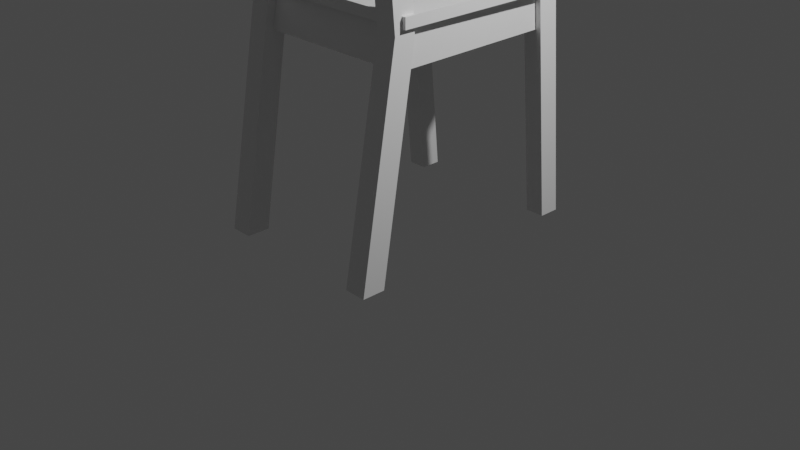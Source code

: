 # Source: chair.blend  (saved by Blender 3.3.6; exported with 4.5.12 LTS)
import bpy
from mathutils import Matrix  # noqa: F401  (used for matrix-valued properties, if any)

bpy.ops.wm.read_factory_settings(use_empty=True)
scene = bpy.context.scene
scene.name = 'Scene'

# ---- collections
col_collection = bpy.data.collections.new('Collection'); scene.collection.children.link(col_collection)

# ---- materials (node trees are filled in below, after node groups)
mat_material = bpy.data.materials.new('Material')
mat_material.alpha_threshold = 0.0
mat_material.use_transparent_shadow = False
mat_material.roughness = 0.5
mat_material.line_color = (0.0, 0.0, 0.0, 1.0)
mat_material_001 = bpy.data.materials.new('Material.001')
mat_material_001.alpha_threshold = 0.0
mat_material_001.use_transparent_shadow = False
mat_material_001.roughness = 0.5
mat_material_001.line_color = (0.0, 0.0, 0.0, 1.0)
mat_material_002 = bpy.data.materials.new('Material.002')
mat_material_002.alpha_threshold = 0.0
mat_material_002.use_transparent_shadow = False
mat_material_002.roughness = 0.5
mat_material_002.line_color = (0.0, 0.0, 0.0, 1.0)
mat_material_003 = bpy.data.materials.new('Material.003')
mat_material_003.alpha_threshold = 0.0
mat_material_003.use_transparent_shadow = False
mat_material_003.roughness = 0.5
mat_material_003.line_color = (0.0, 0.0, 0.0, 1.0)
mat_material_005 = bpy.data.materials.new('Material.005')
mat_material_005.alpha_threshold = 0.0
mat_material_005.use_transparent_shadow = False
mat_material_005.roughness = 0.5
mat_material_005.line_color = (0.0, 0.0, 0.0, 1.0)
mat_material_008 = bpy.data.materials.new('Material.008')
mat_material_008.alpha_threshold = 0.0
mat_material_008.use_transparent_shadow = False
mat_material_008.roughness = 0.5
mat_material_008.line_color = (0.0, 0.0, 0.0, 1.0)
mat_material_010 = bpy.data.materials.new('Material.010')
mat_material_010.alpha_threshold = 0.0
mat_material_010.use_transparent_shadow = False
mat_material_010.roughness = 0.5
mat_material_010.line_color = (0.0, 0.0, 0.0, 1.0)
mat_material_011 = bpy.data.materials.new('Material.011')
mat_material_011.alpha_threshold = 0.0
mat_material_011.use_transparent_shadow = False
mat_material_011.roughness = 0.5
mat_material_011.line_color = (0.0, 0.0, 0.0, 1.0)

# ---- material node trees
mat_material.use_nodes = True; mat_material.node_tree.nodes.clear()
_N = mat_material.node_tree.nodes; _L = mat_material.node_tree.links
n0 = _N.new('ShaderNodeOutputMaterial'); n0.name = 'Material Output'; n0.location = (300, 300)
n1 = _N.new('ShaderNodeBsdfPrincipled'); n1.name = 'Principled BSDF'; n1.location = (10, 300)
n1.distribution = 'GGX'
n1.subsurface_method = 'RANDOM_WALK_SKIN'
n1.inputs[3].default_value = 1.45
n1.inputs[27].default_value = (0.0, 0.0, 0.0, 1.0)
n1.inputs[28].default_value = 1.0
_L.new(n1.outputs[0], n0.inputs[0])
n0.is_active_output = True
mat_material_001.use_nodes = True; mat_material_001.node_tree.nodes.clear()
_N = mat_material_001.node_tree.nodes; _L = mat_material_001.node_tree.links
n0 = _N.new('ShaderNodeOutputMaterial'); n0.name = 'Material Output'; n0.location = (300, 300)
n1 = _N.new('ShaderNodeBsdfPrincipled'); n1.name = 'Principled BSDF'; n1.location = (10, 300)
n1.distribution = 'GGX'
n1.subsurface_method = 'RANDOM_WALK_SKIN'
n1.inputs[3].default_value = 1.45
n1.inputs[27].default_value = (0.0, 0.0, 0.0, 1.0)
n1.inputs[28].default_value = 1.0
_L.new(n1.outputs[0], n0.inputs[0])
n0.is_active_output = True
mat_material_002.use_nodes = True; mat_material_002.node_tree.nodes.clear()
_N = mat_material_002.node_tree.nodes; _L = mat_material_002.node_tree.links
n0 = _N.new('ShaderNodeOutputMaterial'); n0.name = 'Material Output'; n0.location = (300, 300)
n1 = _N.new('ShaderNodeBsdfPrincipled'); n1.name = 'Principled BSDF'; n1.location = (10, 300)
n1.distribution = 'GGX'
n1.subsurface_method = 'RANDOM_WALK_SKIN'
n1.inputs[3].default_value = 1.45
n1.inputs[27].default_value = (0.0, 0.0, 0.0, 1.0)
n1.inputs[28].default_value = 1.0
_L.new(n1.outputs[0], n0.inputs[0])
n0.is_active_output = True
mat_material_003.use_nodes = True; mat_material_003.node_tree.nodes.clear()
_N = mat_material_003.node_tree.nodes; _L = mat_material_003.node_tree.links
n0 = _N.new('ShaderNodeOutputMaterial'); n0.name = 'Material Output'; n0.location = (300, 300)
n1 = _N.new('ShaderNodeBsdfPrincipled'); n1.name = 'Principled BSDF'; n1.location = (10, 300)
n1.distribution = 'GGX'
n1.subsurface_method = 'RANDOM_WALK_SKIN'
n1.inputs[3].default_value = 1.45
n1.inputs[27].default_value = (0.0, 0.0, 0.0, 1.0)
n1.inputs[28].default_value = 1.0
_L.new(n1.outputs[0], n0.inputs[0])
n0.is_active_output = True
mat_material_005.use_nodes = True; mat_material_005.node_tree.nodes.clear()
_N = mat_material_005.node_tree.nodes; _L = mat_material_005.node_tree.links
n0 = _N.new('ShaderNodeOutputMaterial'); n0.name = 'Material Output'; n0.location = (300, 300)
n1 = _N.new('ShaderNodeBsdfPrincipled'); n1.name = 'Principled BSDF'; n1.location = (10, 300)
n1.distribution = 'GGX'
n1.subsurface_method = 'RANDOM_WALK_SKIN'
n1.inputs[3].default_value = 1.45
n1.inputs[27].default_value = (0.0, 0.0, 0.0, 1.0)
n1.inputs[28].default_value = 1.0
_L.new(n1.outputs[0], n0.inputs[0])
n0.is_active_output = True
mat_material_008.use_nodes = True; mat_material_008.node_tree.nodes.clear()
_N = mat_material_008.node_tree.nodes; _L = mat_material_008.node_tree.links
n0 = _N.new('ShaderNodeOutputMaterial'); n0.name = 'Material Output'; n0.location = (300, 300)
n1 = _N.new('ShaderNodeBsdfPrincipled'); n1.name = 'Principled BSDF'; n1.location = (10, 300)
n1.distribution = 'GGX'
n1.subsurface_method = 'RANDOM_WALK_SKIN'
n1.inputs[3].default_value = 1.45
n1.inputs[27].default_value = (0.0, 0.0, 0.0, 1.0)
n1.inputs[28].default_value = 1.0
_L.new(n1.outputs[0], n0.inputs[0])
n0.is_active_output = True
mat_material_010.use_nodes = True; mat_material_010.node_tree.nodes.clear()
_N = mat_material_010.node_tree.nodes; _L = mat_material_010.node_tree.links
n0 = _N.new('ShaderNodeOutputMaterial'); n0.name = 'Material Output'; n0.location = (300, 300)
n1 = _N.new('ShaderNodeBsdfPrincipled'); n1.name = 'Principled BSDF'; n1.location = (10, 300)
n1.distribution = 'GGX'
n1.subsurface_method = 'RANDOM_WALK_SKIN'
n1.inputs[3].default_value = 1.45
n1.inputs[27].default_value = (0.0, 0.0, 0.0, 1.0)
n1.inputs[28].default_value = 1.0
_L.new(n1.outputs[0], n0.inputs[0])
n0.is_active_output = True
mat_material_011.use_nodes = True; mat_material_011.node_tree.nodes.clear()
_N = mat_material_011.node_tree.nodes; _L = mat_material_011.node_tree.links
n0 = _N.new('ShaderNodeOutputMaterial'); n0.name = 'Material Output'; n0.location = (300, 300)
n1 = _N.new('ShaderNodeBsdfPrincipled'); n1.name = 'Principled BSDF'; n1.location = (10, 300)
n1.distribution = 'GGX'
n1.subsurface_method = 'RANDOM_WALK_SKIN'
n1.inputs[3].default_value = 1.45
n1.inputs[27].default_value = (0.0, 0.0, 0.0, 1.0)
n1.inputs[28].default_value = 1.0
_L.new(n1.outputs[0], n0.inputs[0])
n0.is_active_output = True

# ---- world
world_world = bpy.data.worlds.new('World'); scene.world = world_world
world_world.use_nodes = True; world_world.node_tree.nodes.clear()
_N = world_world.node_tree.nodes; _L = world_world.node_tree.links
n0 = _N.new('ShaderNodeOutputWorld'); n0.name = 'World Output'; n0.location = (300, 300)
n1 = _N.new('ShaderNodeBackground'); n1.name = 'Background'; n1.location = (10, 300)
n1.inputs[0].default_value = (0.05088, 0.05088, 0.05088, 1.0)
_L.new(n1.outputs[0], n0.inputs[0])
n0.is_active_output = True
world_world.color = (0.05088, 0.05088, 0.05088)
world_world.use_sun_shadow = False
world_world.sun_shadow_jitter_overblur = 0.0

# ---- cameras
cam_camera = bpy.data.cameras.new('Camera')
cam_camera.clip_end = 100.0
cam_camera.ortho_scale = 7.314

# ---- lights
light_light = bpy.data.lights.new('Light', 'POINT')
light_light.transmission_factor = 0.0
light_light.energy = 1000.0
light_light.shadow_soft_size = 0.1
light_light.shadow_maximum_resolution = 0.006
light_light.use_absolute_resolution = True

# ---- meshes
me_cube = bpy.data.meshes.new('Cube')
me_cube.from_pydata([(1.0, -1.0, 1.0), (1.0, -1.0, -1.0), (-1.0, -1.0, 1.0), (-1.0, -1.0, -1.0), (0.8279, 1.108, 0.8279), (1.0, 0.9364, 1.0), (0.8279, 1.108, -0.8279), (1.0, 0.9364, -1.0), (-0.8279, 1.108, 0.8279), (-1.0, 0.9364, 1.0), (-0.8279, 1.108, -0.8279), (-1.0, 0.9364, -1.0), (1.0, -1.142, -47.98), (1.0, -1.25, -47.78), (1.0, -1.106, -41.39), (1.0, -1.214, -41.19), (-1.0, -1.142, -47.98), (-1.0, -1.25, -47.78), (-1.0, -1.106, -41.39), (-1.0, -1.214, -41.19), (-0.7311, -1.228, 44.29), (-0.7311, -1.473, 44.27), (-0.9656, -1.228, 44.29), (-0.9656, -1.473, 44.27), (-0.7484, -1.111, -49.8), (-0.7484, -1.32, -49.75), (-0.9484, -1.111, -49.8), (-0.9484, -1.32, -49.75), (-0.7397, -1.078, 2.002), (-0.957, -0.8536, 2.575), (-0.957, -1.078, 2.002), (-0.7397, -0.8536, 2.575), (-0.7311, -1.351, 44.28), (-0.9656, -1.351, 44.28), (-0.8484, -1.228, 44.29), (-0.8484, -1.473, 44.27), (-0.8484, -1.351, 44.28), (-0.7311, -1.412, 44.28), (-0.9656, -1.412, 44.28), (-0.907, -1.228, 44.29), (-0.7897, -1.473, 44.27), (-0.7311, -1.289, 44.29), (-0.9656, -1.289, 44.29), (-0.7897, -1.228, 44.29), (-0.907, -1.473, 44.27), (-0.907, -1.351, 44.28), (-0.7897, -1.351, 44.28), (-0.8484, -1.412, 44.28), (-0.8484, -1.289, 44.29), (-0.7897, -1.289, 44.29), (-0.7897, -1.412, 44.28), (-0.907, -1.412, 44.28), (-0.907, -1.289, 44.29), (1.0, -1.066, -34.26), (1.0, -1.174, -34.05), (1.0, -1.029, -27.67), (1.0, -1.138, -27.47), (-1.0, -1.066, -34.26), (-1.0, -1.174, -34.05), (-1.0, -1.029, -27.67), (-1.0, -1.138, -27.47), (1.0, -0.9889, -20.35), (1.0, -1.097, -20.15), (1.0, -0.9524, -13.76), (1.0, -1.061, -13.56), (-1.0, -0.9889, -20.35), (-1.0, -1.097, -20.15), (-1.0, -0.9524, -13.76), (-1.0, -1.061, -13.56), (0.9682, -1.228, 44.29), (0.9682, -1.473, 44.27), (0.7338, -1.228, 44.29), (0.7338, -1.473, 44.27), (0.951, -1.111, -49.8), (0.951, -1.32, -49.75), (0.751, -1.111, -49.8), (0.751, -1.32, -49.75), (0.9596, -1.078, 2.002), (0.7424, -0.8536, 2.575), (0.7424, -1.078, 2.002), (0.9596, -0.8536, 2.575), (0.9682, -1.351, 44.28), (0.7338, -1.351, 44.28), (0.851, -1.228, 44.29), (0.851, -1.473, 44.27), (0.851, -1.351, 44.28), (0.9682, -1.412, 44.28), (0.7338, -1.412, 44.28), (0.7924, -1.228, 44.29), (0.9096, -1.473, 44.27), (0.9682, -1.289, 44.29), (0.7338, -1.289, 44.29), (0.9096, -1.228, 44.29), (0.7924, -1.473, 44.27), (0.7924, -1.351, 44.28), (0.9096, -1.351, 44.28), (0.851, -1.412, 44.28), (0.851, -1.289, 44.29), (0.9096, -1.289, 44.29), (0.9096, -1.412, 44.28), (0.7924, -1.412, 44.28), (0.7924, -1.289, 44.29), (0.9554, 0.9641, 44.17), (0.9554, 0.7344, 0.4501), (0.9554, 1.184, 44.17), (0.9554, 0.9544, 0.4501), (0.7554, 0.9641, 44.17), (0.7554, 0.7344, 0.4501), (0.7554, 1.184, 44.17), (0.7554, 0.9544, 0.4501), (-0.7565, 0.9586, 44.17), (-0.7565, 0.7344, 0.4501), (-0.7565, 1.179, 44.17), (-0.7565, 0.9544, 0.4501), (-0.9565, 0.9586, 44.17), (-0.9565, 0.7344, 0.4501), (-0.9565, 1.179, 44.17), (-0.9565, 0.9544, 0.4501), (0.8913, 0.9585, 7.865), (0.8913, 0.9127, 0.7633), (0.9283, -1.004, 7.921), (0.9283, -1.0, 0.8195), (0.8096, 0.9585, 7.865), (0.8096, 0.9127, 0.7633), (0.7725, -1.004, 7.921), (0.7725, -1.0, 0.8195), (-0.804, 0.9585, 7.865), (-0.804, 0.9127, 0.7633), (-0.767, -1.004, 7.921), (-0.767, -1.0, 0.8195), (-0.8857, 0.9585, 7.865), (-0.8857, 0.9127, 0.7633), (-0.9227, -1.004, 7.921), (-0.9227, -1.0, 0.8195), (-0.844, 0.8294, 7.871), (-0.844, 0.8294, -0.9542), (-0.844, 0.9294, 7.871), (-0.844, 0.9294, -0.9542), (0.856, 0.8294, 7.871), (0.856, 0.8294, -0.9542), (0.856, 0.9294, 7.871), (0.856, 0.9294, -0.9542), (-0.844, -1.036, 7.606), (-0.8402, -0.9562, -0.3962), (-0.844, -0.9377, 7.913), (-0.8402, -0.8576, -0.08923), (0.856, -1.036, 7.606), (0.8598, -0.9562, -0.3962), (0.856, -0.9377, 7.913), (0.8598, -0.8576, -0.08923)], [], [(11, 7, 1, 3), (1, 0, 2, 3), (3, 2, 9, 11), (5, 9, 2, 0), (7, 5, 0, 1), (7, 11, 10, 6), (5, 7, 6, 4), (8, 10, 11, 9), (9, 5, 4, 8), (10, 8, 4, 6), (12, 16, 18, 14), (15, 14, 18, 19), (19, 18, 16, 17), (17, 13, 15, 19), (13, 12, 14, 15), (17, 16, 12, 13), (31, 24, 26, 29), (30, 29, 26, 27), (27, 26, 24, 25), (28, 21, 40, 35, 44, 23, 30), (52, 39, 22, 42), (28, 31, 20, 41, 32, 37, 21), (25, 24, 31, 28), (25, 28, 30, 27), (23, 38, 33, 42, 22, 29, 30), (20, 31, 29, 22, 39, 34, 43), (51, 45, 33, 38), (50, 46, 36, 47), (49, 43, 34, 48), (46, 49, 48, 36), (32, 41, 49, 46), (41, 20, 43, 49), (40, 50, 47, 35), (21, 37, 50, 40), (37, 32, 46, 50), (44, 51, 38, 23), (35, 47, 51, 44), (47, 36, 45, 51), (45, 52, 42, 33), (36, 48, 52, 45), (48, 34, 39, 52), (53, 57, 59, 55), (56, 55, 59, 60), (60, 59, 57, 58), (58, 54, 56, 60), (54, 53, 55, 56), (58, 57, 53, 54), (61, 65, 67, 63), (64, 63, 67, 68), (68, 67, 65, 66), (66, 62, 64, 68), (62, 61, 63, 64), (66, 65, 61, 62), (80, 73, 75, 78), (79, 78, 75, 76), (76, 75, 73, 74), (77, 70, 89, 84, 93, 72, 79), (101, 88, 71, 91), (77, 80, 69, 90, 81, 86, 70), (74, 73, 80, 77), (74, 77, 79, 76), (72, 87, 82, 91, 71, 78, 79), (69, 80, 78, 71, 88, 83, 92), (100, 94, 82, 87), (99, 95, 85, 96), (98, 92, 83, 97), (95, 98, 97, 85), (81, 90, 98, 95), (90, 69, 92, 98), (89, 99, 96, 84), (70, 86, 99, 89), (86, 81, 95, 99), (93, 100, 87, 72), (84, 96, 100, 93), (96, 85, 94, 100), (94, 101, 91, 82), (85, 97, 101, 94), (97, 83, 88, 101), (102, 103, 105, 104), (104, 105, 109, 108), (108, 109, 107, 106), (106, 107, 103, 102), (104, 108, 106, 102), (109, 105, 103, 107), (110, 111, 113, 112), (112, 113, 117, 116), (116, 117, 115, 114), (114, 115, 111, 110), (112, 116, 114, 110), (117, 113, 111, 115), (118, 122, 124, 120), (121, 120, 124, 125), (125, 124, 122, 123), (123, 119, 121, 125), (119, 118, 120, 121), (123, 122, 118, 119), (126, 130, 132, 128), (129, 128, 132, 133), (133, 132, 130, 131), (131, 127, 129, 133), (127, 126, 128, 129), (131, 130, 126, 127), (134, 135, 137, 136), (136, 137, 141, 140), (140, 141, 139, 138), (138, 139, 135, 134), (136, 140, 138, 134), (141, 137, 135, 139), (142, 143, 145, 144), (144, 145, 149, 148), (148, 149, 147, 146), (146, 147, 143, 142), (144, 148, 146, 142), (149, 145, 143, 147)])
me_cube.polygons.foreach_set('material_index', [0, 0, 0, 0, 0, 0, 0, 0, 0, 0, 1, 1, 1, 1, 1, 1, 2, 2, 2, 2, 2, 2, 2, 2, 2, 2, 2, 2, 2, 2, 2, 2, 2, 2, 2, 2, 2, 2, 2, 2, 2, 3, 3, 3, 3, 3, 3, 4, 4, 4, 4, 4, 4, 5, 5, 5, 5, 5, 5, 5, 5, 5, 5, 5, 5, 5, 5, 5, 5, 5, 5, 5, 5, 5, 5, 5, 5, 5, 5, 5, 5, 5, 5, 5, 5, 5, 5, 5, 5, 5, 6, 6, 6, 6, 6, 6, 7, 7, 7, 7, 7, 7, 7, 7, 7, 7, 7, 7, 7, 7, 7, 7, 7, 7])
_uv = me_cube.uv_layers.new(name='UVMap')
_uv.uv.foreach_set('vector', [0.125, 0.5215, 0.375, 0.5215, 0.375, 0.75, 0.125, 0.75, 0.375, 0.75, 0.625, 0.75, 0.625, 1.0, 0.375, 1.0, 0.375, 0.0, 0.625, 0.0, 0.625, 0.2285, 0.375, 0.2285, 0.625, 0.5215, 0.875, 0.5215, 0.875, 0.75, 0.625, 0.75, 0.375, 0.5215, 0.625, 0.5215, 0.625, 0.75, 0.375, 0.75, 0.375, 0.5, 0.375, 0.25, 0.3965, 0.2715, 0.3965, 0.4785, 0.625, 0.5215, 0.375, 0.5215, 0.3965, 0.4785, 0.6035, 0.4785, 0.6035, 0.2715, 0.3965, 0.2715, 0.375, 0.2285, 0.625, 0.2285, 0.625, 0.25, 0.625, 0.5, 0.6035, 0.4785, 0.6035, 0.2715, 0.3965, 0.2715, 0.6035, 0.2715, 0.6035, 0.4785, 0.3965, 0.4785, 0.625, 0.5, 0.875, 0.5, 0.875, 0.75, 0.625, 0.75, 0.375, 0.75, 0.625, 0.75, 0.625, 1.0, 0.375, 1.0, 0.375, 0.0, 0.625, 0.0, 0.625, 0.25, 0.375, 0.25, 0.125, 0.5, 0.375, 0.5, 0.375, 0.75, 0.125, 0.75, 0.375, 0.5, 0.625, 0.5, 0.625, 0.75, 0.375, 0.75, 0.375, 0.25, 0.625, 0.25, 0.625, 0.5, 0.375, 0.5, 0.7497, 0.5, 0.875, 0.5, 0.875, 0.75, 0.7497, 0.75, 0.375, 0.8747, 0.625, 0.8747, 0.625, 1.0, 0.375, 1.0, 0.375, 0.0, 0.625, 0.0, 0.625, 0.25, 0.375, 0.25, 0.2503, 0.5, 0.375, 0.5, 0.375, 0.5625, 0.375, 0.625, 0.375, 0.6875, 0.375, 0.75, 0.2503, 0.75, 0.5625, 0.6875, 0.625, 0.6875, 0.625, 0.75, 0.5625, 0.75, 0.375, 0.3753, 0.625, 0.3753, 0.625, 0.5, 0.5625, 0.5, 0.5, 0.5, 0.4375, 0.5, 0.375, 0.5, 0.375, 0.25, 0.625, 0.25, 0.625, 0.3753, 0.375, 0.3753, 0.125, 0.5, 0.2503, 0.5, 0.2503, 0.75, 0.125, 0.75, 0.375, 0.75, 0.4375, 0.75, 0.5, 0.75, 0.5625, 0.75, 0.625, 0.75, 0.625, 0.8747, 0.375, 0.8747, 0.625, 0.5, 0.7497, 0.5, 0.7497, 0.75, 0.625, 0.75, 0.625, 0.6875, 0.625, 0.625, 0.625, 0.5625, 0.4375, 0.6875, 0.5, 0.6875, 0.5, 0.75, 0.4375, 0.75, 0.4375, 0.5625, 0.5, 0.5625, 0.5, 0.625, 0.4375, 0.625, 0.5625, 0.5625, 0.625, 0.5625, 0.625, 0.625, 0.5625, 0.625, 0.5, 0.5625, 0.5625, 0.5625, 0.5625, 0.625, 0.5, 0.625, 0.5, 0.5, 0.5625, 0.5, 0.5625, 0.5625, 0.5, 0.5625, 0.5625, 0.5, 0.625, 0.5, 0.625, 0.5625, 0.5625, 0.5625, 0.375, 0.5625, 0.4375, 0.5625, 0.4375, 0.625, 0.375, 0.625, 0.375, 0.5, 0.4375, 0.5, 0.4375, 0.5625, 0.375, 0.5625, 0.4375, 0.5, 0.5, 0.5, 0.5, 0.5625, 0.4375, 0.5625, 0.375, 0.6875, 0.4375, 0.6875, 0.4375, 0.75, 0.375, 0.75, 0.375, 0.625, 0.4375, 0.625, 0.4375, 0.6875, 0.375, 0.6875, 0.4375, 0.625, 0.5, 0.625, 0.5, 0.6875, 0.4375, 0.6875, 0.5, 0.6875, 0.5625, 0.6875, 0.5625, 0.75, 0.5, 0.75, 0.5, 0.625, 0.5625, 0.625, 0.5625, 0.6875, 0.5, 0.6875, 0.5625, 0.625, 0.625, 0.625, 0.625, 0.6875, 0.5625, 0.6875, 0.625, 0.5, 0.875, 0.5, 0.875, 0.75, 0.625, 0.75, 0.375, 0.75, 0.625, 0.75, 0.625, 1.0, 0.375, 1.0, 0.375, 0.0, 0.625, 0.0, 0.625, 0.25, 0.375, 0.25, 0.125, 0.5, 0.375, 0.5, 0.375, 0.75, 0.125, 0.75, 0.375, 0.5, 0.625, 0.5, 0.625, 0.75, 0.375, 0.75, 0.375, 0.25, 0.625, 0.25, 0.625, 0.5, 0.375, 0.5, 0.625, 0.5, 0.875, 0.5, 0.875, 0.75, 0.625, 0.75, 0.375, 0.75, 0.625, 0.75, 0.625, 1.0, 0.375, 1.0, 0.375, 0.0, 0.625, 0.0, 0.625, 0.25, 0.375, 0.25, 0.125, 0.5, 0.375, 0.5, 0.375, 0.75, 0.125, 0.75, 0.375, 0.5, 0.625, 0.5, 0.625, 0.75, 0.375, 0.75, 0.375, 0.25, 0.625, 0.25, 0.625, 0.5, 0.375, 0.5, 0.7497, 0.5, 0.875, 0.5, 0.875, 0.75, 0.7497, 0.75, 0.375, 0.8747, 0.625, 0.8747, 0.625, 1.0, 0.375, 1.0, 0.375, 0.0, 0.625, 0.0, 0.625, 0.25, 0.375, 0.25, 0.2503, 0.5, 0.375, 0.5, 0.375, 0.5625, 0.375, 0.625, 0.375, 0.6875, 0.375, 0.75, 0.2503, 0.75, 0.5625, 0.6875, 0.625, 0.6875, 0.625, 0.75, 0.5625, 0.75, 0.375, 0.3753, 0.625, 0.3753, 0.625, 0.5, 0.5625, 0.5, 0.5, 0.5, 0.4375, 0.5, 0.375, 0.5, 0.375, 0.25, 0.625, 0.25, 0.625, 0.3753, 0.375, 0.3753, 0.125, 0.5, 0.2503, 0.5, 0.2503, 0.75, 0.125, 0.75, 0.375, 0.75, 0.4375, 0.75, 0.5, 0.75, 0.5625, 0.75, 0.625, 0.75, 0.625, 0.8747, 0.375, 0.8747, 0.625, 0.5, 0.7497, 0.5, 0.7497, 0.75, 0.625, 0.75, 0.625, 0.6875, 0.625, 0.625, 0.625, 0.5625, 0.4375, 0.6875, 0.5, 0.6875, 0.5, 0.75, 0.4375, 0.75, 0.4375, 0.5625, 0.5, 0.5625, 0.5, 0.625, 0.4375, 0.625, 0.5625, 0.5625, 0.625, 0.5625, 0.625, 0.625, 0.5625, 0.625, 0.5, 0.5625, 0.5625, 0.5625, 0.5625, 0.625, 0.5, 0.625, 0.5, 0.5, 0.5625, 0.5, 0.5625, 0.5625, 0.5, 0.5625, 0.5625, 0.5, 0.625, 0.5, 0.625, 0.5625, 0.5625, 0.5625, 0.375, 0.5625, 0.4375, 0.5625, 0.4375, 0.625, 0.375, 0.625, 0.375, 0.5, 0.4375, 0.5, 0.4375, 0.5625, 0.375, 0.5625, 0.4375, 0.5, 0.5, 0.5, 0.5, 0.5625, 0.4375, 0.5625, 0.375, 0.6875, 0.4375, 0.6875, 0.4375, 0.75, 0.375, 0.75, 0.375, 0.625, 0.4375, 0.625, 0.4375, 0.6875, 0.375, 0.6875, 0.4375, 0.625, 0.5, 0.625, 0.5, 0.6875, 0.4375, 0.6875, 0.5, 0.6875, 0.5625, 0.6875, 0.5625, 0.75, 0.5, 0.75, 0.5, 0.625, 0.5625, 0.625, 0.5625, 0.6875, 0.5, 0.6875, 0.5625, 0.625, 0.625, 0.625, 0.625, 0.6875, 0.5625, 0.6875, 0.375, 0.0, 0.625, 0.0, 0.625, 0.25, 0.375, 0.25, 0.375, 0.25, 0.625, 0.25, 0.625, 0.5, 0.375, 0.5, 0.375, 0.5, 0.625, 0.5, 0.625, 0.75, 0.375, 0.75, 0.375, 0.75, 0.625, 0.75, 0.625, 1.0, 0.375, 1.0, 0.125, 0.5, 0.375, 0.5, 0.375, 0.75, 0.125, 0.75, 0.625, 0.5, 0.875, 0.5, 0.875, 0.75, 0.625, 0.75, 0.375, 0.0, 0.625, 0.0, 0.625, 0.25, 0.375, 0.25, 0.375, 0.25, 0.625, 0.25, 0.625, 0.5, 0.375, 0.5, 0.375, 0.5, 0.625, 0.5, 0.625, 0.75, 0.375, 0.75, 0.375, 0.75, 0.625, 0.75, 0.625, 1.0, 0.375, 1.0, 0.125, 0.5, 0.375, 0.5, 0.375, 0.75, 0.125, 0.75, 0.625, 0.5, 0.875, 0.5, 0.875, 0.75, 0.625, 0.75, 0.625, 0.5, 0.875, 0.5, 0.875, 0.75, 0.625, 0.75, 0.375, 0.75, 0.625, 0.75, 0.625, 1.0, 0.375, 1.0, 0.375, 0.0, 0.625, 0.0, 0.625, 0.25, 0.375, 0.25, 0.125, 0.5, 0.375, 0.5, 0.375, 0.75, 0.125, 0.75, 0.375, 0.5, 0.625, 0.5, 0.625, 0.75, 0.375, 0.75, 0.375, 0.25, 0.625, 0.25, 0.625, 0.5, 0.375, 0.5, 0.625, 0.5, 0.875, 0.5, 0.875, 0.75, 0.625, 0.75, 0.375, 0.75, 0.625, 0.75, 0.625, 1.0, 0.375, 1.0, 0.375, 0.0, 0.625, 0.0, 0.625, 0.25, 0.375, 0.25, 0.125, 0.5, 0.375, 0.5, 0.375, 0.75, 0.125, 0.75, 0.375, 0.5, 0.625, 0.5, 0.625, 0.75, 0.375, 0.75, 0.375, 0.25, 0.625, 0.25, 0.625, 0.5, 0.375, 0.5, 0.375, 0.0, 0.625, 0.0, 0.625, 0.25, 0.375, 0.25, 0.375, 0.25, 0.625, 0.25, 0.625, 0.5, 0.375, 0.5, 0.375, 0.5, 0.625, 0.5, 0.625, 0.75, 0.375, 0.75, 0.375, 0.75, 0.625, 0.75, 0.625, 1.0, 0.375, 1.0, 0.125, 0.5, 0.375, 0.5, 0.375, 0.75, 0.125, 0.75, 0.625, 0.5, 0.875, 0.5, 0.875, 0.75, 0.625, 0.75, 0.375, 0.0, 0.625, 0.0, 0.625, 0.25, 0.375, 0.25, 0.375, 0.25, 0.625, 0.25, 0.625, 0.5, 0.375, 0.5, 0.375, 0.5, 0.625, 0.5, 0.625, 0.75, 0.375, 0.75, 0.375, 0.75, 0.625, 0.75, 0.625, 1.0, 0.375, 1.0, 0.125, 0.5, 0.375, 0.5, 0.375, 0.75, 0.125, 0.75, 0.625, 0.5, 0.875, 0.5, 0.875, 0.75, 0.625, 0.75])
me_cube.materials.append(mat_material)
me_cube.materials.append(mat_material_001)
me_cube.materials.append(mat_material_002)
me_cube.materials.append(mat_material_003)
me_cube.materials.append(mat_material_005)
me_cube.materials.append(mat_material_008)
me_cube.materials.append(mat_material_010)
me_cube.materials.append(mat_material_011)
me_cube.use_mirror_vertex_groups = False
me_cube.update()

# ---- objects
ob_cube = bpy.data.objects.new('Cube', me_cube)
ob_light = bpy.data.objects.new('Light', light_light)
ob_camera = bpy.data.objects.new('Camera', cam_camera)

# ---- transforms, parenting, visibility, modifiers, constraints
ob_cube.location = (0.0, 0.13, 2.407)
ob_cube.scale = (1.0, 1.0, -0.05437)
ob_cube.lock_rotations_4d = False
ob_cube.empty_display_type = 'ARROWS'
ob_cube.lineart.crease_threshold = 0.0
ob_light.location = (4.076, 1.005, 5.904)
ob_light.rotation_euler = (0.6503, 0.05522, 1.866)
ob_light.lock_rotations_4d = False
ob_light.empty_display_type = 'ARROWS'
ob_light.color = (0.0, 0.0, 0.0, 0.0)
ob_light.lineart.crease_threshold = 0.0
ob_camera.location = (7.359, -6.926, 4.958)
ob_camera.rotation_euler = (1.109, 0.0, 0.8149)
ob_camera.lock_rotations_4d = False
ob_camera.empty_display_type = 'ARROWS'
ob_camera.color = (0.0, 0.0, 0.0, 0.0)
ob_camera.display_type = 'WIRE'
ob_camera.lineart.crease_threshold = 0.0

# ---- collection membership
col_collection.objects.link(ob_cube)
col_collection.objects.link(ob_light)
col_collection.objects.link(ob_camera)

# ---- scene / render settings (as saved in the file)
scene.camera = ob_camera
scene.frame_start = 1; scene.frame_end = 250; scene.frame_set(1)
scene.render.engine = 'BLENDER_EEVEE_NEXT'
scene.cycles.sampling_pattern = 'TABULATED_SOBOL'
scene.cycles.use_light_tree = False
scene.view_settings.view_transform = 'Filmic'
bpy.context.view_layer.update()
